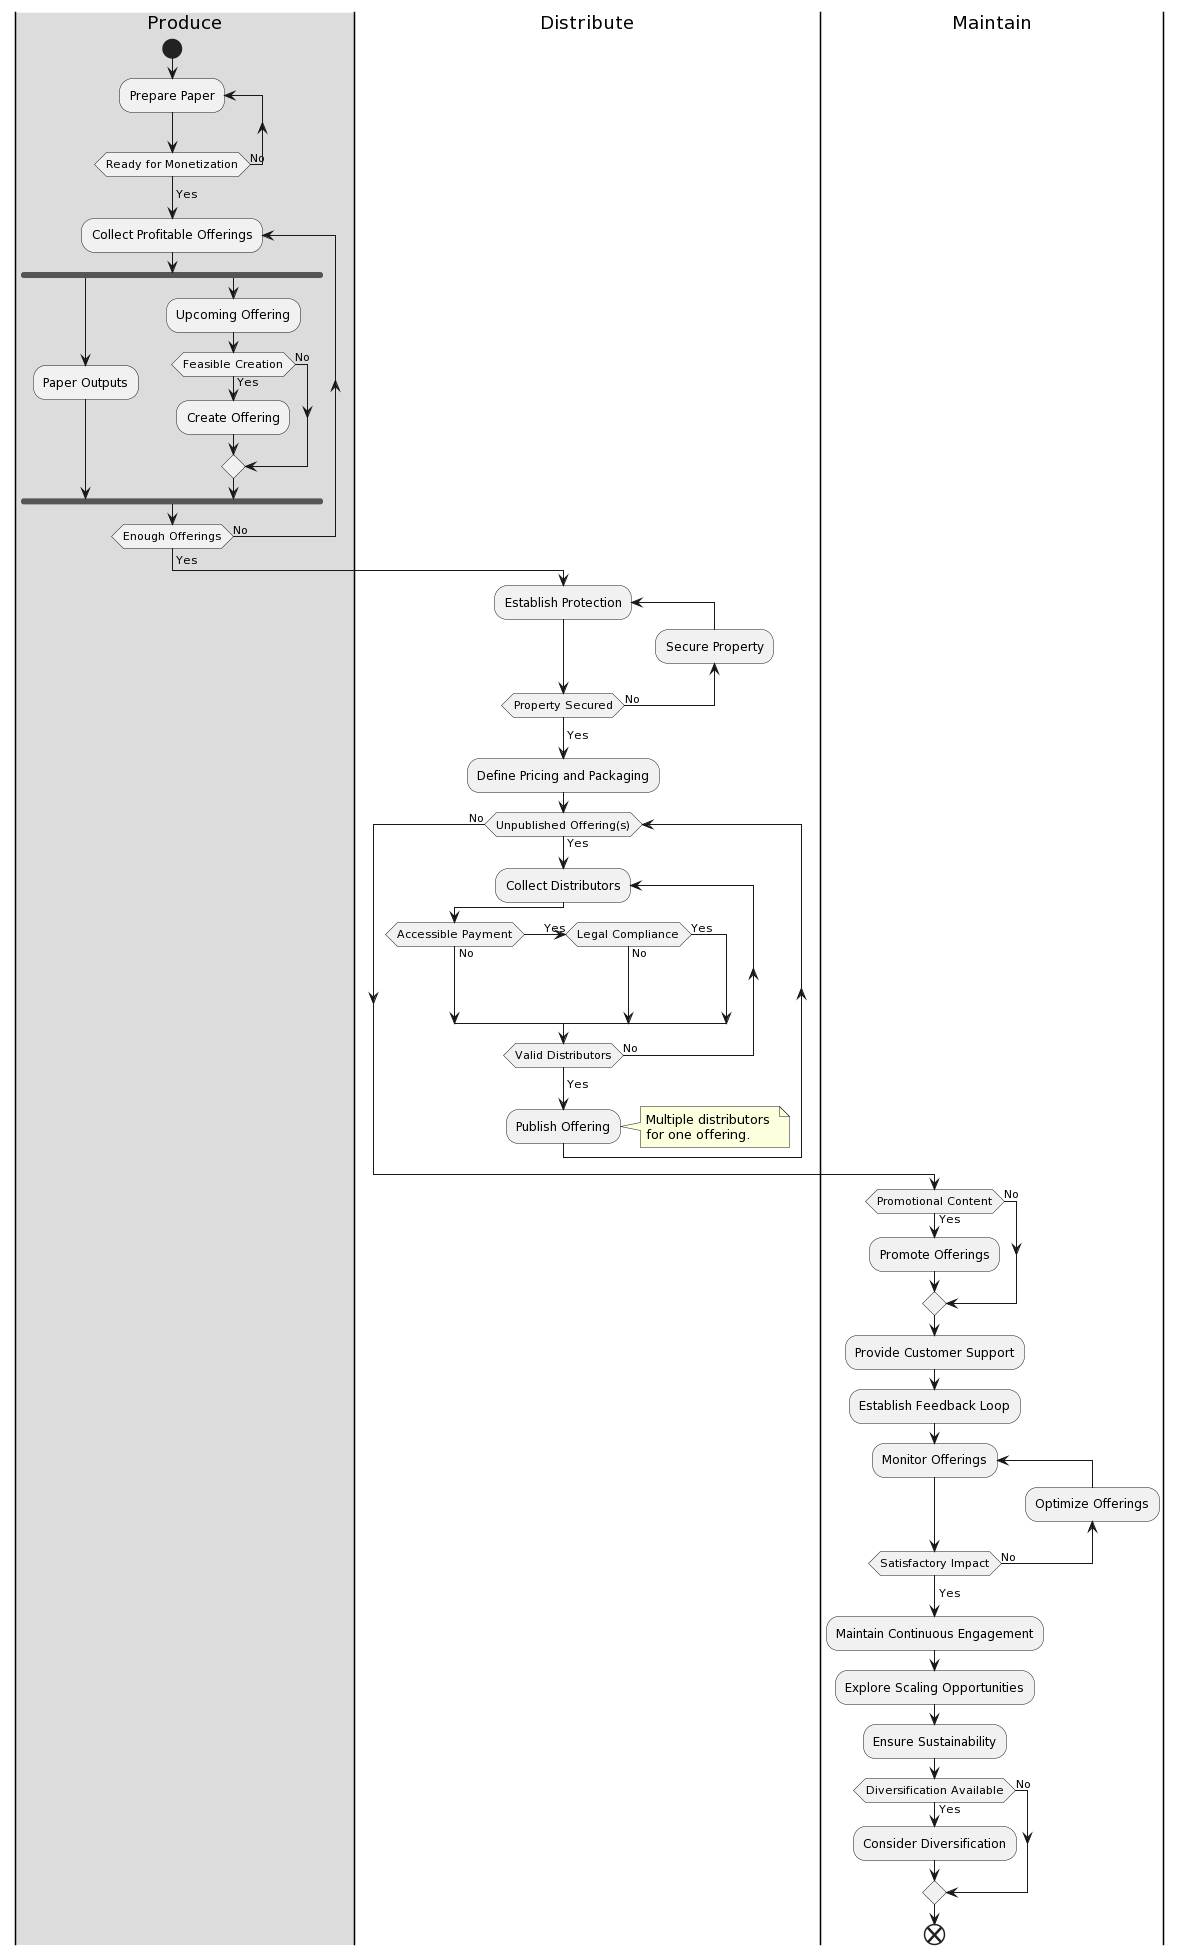

The diagram above was rendered by PlantUML. Its source (embedded in the PNG):
@startuml
|#gainsboro|Produce|
start
repeat :Prepare Paper;
repeat while (Ready for Monetization) is (No)
->Yes;
repeat :Collect Profitable Offerings;
fork
    :Paper Outputs;
fork again
    :Upcoming Offering;
    if (Feasible Creation) then (Yes)
        :Create Offering;
    else (No)
    endif
endfork
repeat while (Enough Offerings) is (No)
->Yes;
|Distribute|
repeat :Establish Protection;
backward:Secure Property;
repeat while (Property Secured) is (No)
->Yes;
:Define Pricing and Packaging;
while (Unpublished Offering(s)) is (Yes)
    repeat :Collect Distributors;
        if (Accessible Payment) then (No)
        (Yes) elseif (Legal Compliance) then (No)
        else (Yes)
        endif
    repeat while (Valid Distributors) is (No)
    ->Yes;
    :Publish Offering;
    note right
        Multiple distributors 
        for one offering.
    endnote
endwhile (No)
|Maintain|
if (Promotional Content) then (Yes)
    :Promote Offerings;
else (No)
endif
:Provide Customer Support;
:Establish Feedback Loop;
repeat :Monitor Offerings;
backward:Optimize Offerings;
repeat while (Satisfactory Impact) is (No)
->Yes;
:Maintain Continuous Engagement;
:Explore Scaling Opportunities;
:Ensure Sustainability;
if (Diversification Available) then (Yes)
    :Consider Diversification;
else (No)
endif
end
@enduml